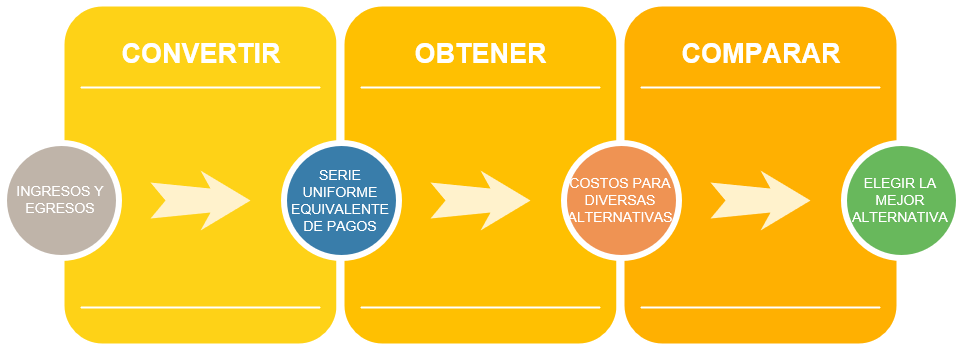

The diagram above was exported from draw.io. Its source (the exported page's mxGraphModel, read from the mxfile embedded in the PNG):
<mxGraphModel grid="1" shadow="0" math="0" background="#ffffff" pageHeight="826" pageWidth="1169" pageScale="1.5" page="1" fold="1" arrows="1" connect="1" tooltips="1" guides="1" gridSize="10" dy="582" dx="1010">
  <root>
    <mxCell id="0" />
    <mxCell id="1" parent="0" />
    <mxCell id="60da8b9f42644d3a-2" value="" parent="1" vertex="1" style="whiteSpace=wrap;html=1;rounded=1;shadow=0;strokeWidth=8;fontSize=20;align=center;fillColor=#FED217;strokeColor=#FFFFFF;">
      <mxGeometry as="geometry" height="345" width="280" y="405" x="316" />
    </mxCell>
    <mxCell id="60da8b9f42644d3a-3" value="CONVERTIR" parent="1" vertex="1" style="text;html=1;strokeColor=none;fillColor=none;align=center;verticalAlign=middle;whiteSpace=wrap;rounded=0;shadow=0;fontSize=27;fontColor=#FFFFFF;fontStyle=1">
      <mxGeometry as="geometry" height="60" width="280" y="425" x="316" />
    </mxCell>
    <mxCell id="60da8b9f42644d3a-6" value="" parent="1" vertex="1" style="line;strokeWidth=2;html=1;rounded=0;shadow=0;fontSize=27;align=center;fillColor=none;strokeColor=#FFFFFF;">
      <mxGeometry as="geometry" height="10" width="240" y="485" x="336" />
    </mxCell>
    <mxCell id="60da8b9f42644d3a-7" value="" parent="1" vertex="1" style="line;strokeWidth=2;html=1;rounded=0;shadow=0;fontSize=27;align=center;fillColor=none;strokeColor=#FFFFFF;">
      <mxGeometry as="geometry" height="10" width="240" y="705" x="336" />
    </mxCell>
    <mxCell id="60da8b9f42644d3a-8" value="INGRESOS Y EGRESOS" parent="1" vertex="1" style="ellipse;whiteSpace=wrap;html=1;rounded=0;shadow=0;strokeWidth=6;fontSize=14;align=center;fillColor=#BFB4A9;strokeColor=#FFFFFF;fontColor=#FFFFFF;">
      <mxGeometry as="geometry" height="115" width="115" y="545" x="259" />
    </mxCell>
    <mxCell id="60da8b9f42644d3a-9" value="" parent="1" vertex="1" style="html=1;shadow=0;dashed=0;align=center;verticalAlign=middle;shape=mxgraph.arrows2.stylisedArrow;dy=0.6;dx=40;notch=15;feather=0.4;rounded=0;strokeWidth=1;fontSize=27;strokeColor=none;fillColor=#fff2cc;">
      <mxGeometry as="geometry" height="60" width="100" y="573" x="406" />
    </mxCell>
    <mxCell id="60da8b9f42644d3a-17" value="" parent="1" vertex="1" style="whiteSpace=wrap;html=1;rounded=1;shadow=0;strokeWidth=8;fontSize=20;align=center;fillColor=#FFC001;strokeColor=#FFFFFF;">
      <mxGeometry as="geometry" height="345" width="280" y="405" x="596" />
    </mxCell>
    <mxCell id="60da8b9f42644d3a-18" value="OBTENER" parent="1" vertex="1" style="text;html=1;strokeColor=none;fillColor=none;align=center;verticalAlign=middle;whiteSpace=wrap;rounded=0;shadow=0;fontSize=27;fontColor=#FFFFFF;fontStyle=1">
      <mxGeometry as="geometry" height="60" width="280" y="425" x="596" />
    </mxCell>
    <mxCell id="60da8b9f42644d3a-20" value="" parent="1" vertex="1" style="line;strokeWidth=2;html=1;rounded=0;shadow=0;fontSize=27;align=center;fillColor=none;strokeColor=#FFFFFF;">
      <mxGeometry as="geometry" height="10" width="240" y="485" x="616" />
    </mxCell>
    <mxCell id="60da8b9f42644d3a-21" value="" parent="1" vertex="1" style="line;strokeWidth=2;html=1;rounded=0;shadow=0;fontSize=27;align=center;fillColor=none;strokeColor=#FFFFFF;">
      <mxGeometry as="geometry" height="10" width="240" y="705" x="616" />
    </mxCell>
    <mxCell id="60da8b9f42644d3a-22" value="SERIE UNIFORME EQUIVALENTE DE PAGOS" parent="1" vertex="1" style="ellipse;whiteSpace=wrap;html=1;rounded=0;shadow=0;strokeWidth=6;fontSize=14;align=center;fillColor=#397DAA;strokeColor=#FFFFFF;fontColor=#FFFFFF;">
      <mxGeometry as="geometry" height="115" width="115" y="545" x="539" />
    </mxCell>
    <mxCell id="60da8b9f42644d3a-23" value="" parent="1" vertex="1" style="html=1;shadow=0;dashed=0;align=center;verticalAlign=middle;shape=mxgraph.arrows2.stylisedArrow;dy=0.6;dx=40;notch=15;feather=0.4;rounded=0;strokeWidth=1;fontSize=27;strokeColor=none;fillColor=#fff2cc;">
      <mxGeometry as="geometry" height="60" width="100" y="573" x="686" />
    </mxCell>
    <mxCell id="60da8b9f42644d3a-24" value="" parent="1" vertex="1" style="whiteSpace=wrap;html=1;rounded=1;shadow=0;strokeWidth=8;fontSize=20;align=center;fillColor=#FFB001;strokeColor=#FFFFFF;">
      <mxGeometry as="geometry" height="345" width="280" y="405" x="876" />
    </mxCell>
    <mxCell id="60da8b9f42644d3a-25" value="COMPARAR&lt;br&gt;" parent="1" vertex="1" style="text;html=1;strokeColor=none;fillColor=none;align=center;verticalAlign=middle;whiteSpace=wrap;rounded=0;shadow=0;fontSize=27;fontColor=#FFFFFF;fontStyle=1">
      <mxGeometry as="geometry" height="60" width="280" y="425" x="876" />
    </mxCell>
    <mxCell id="60da8b9f42644d3a-27" value="" parent="1" vertex="1" style="line;strokeWidth=2;html=1;rounded=0;shadow=0;fontSize=27;align=center;fillColor=none;strokeColor=#FFFFFF;">
      <mxGeometry as="geometry" height="10" width="240" y="485" x="896" />
    </mxCell>
    <mxCell id="60da8b9f42644d3a-28" value="" parent="1" vertex="1" style="line;strokeWidth=2;html=1;rounded=0;shadow=0;fontSize=27;align=center;fillColor=none;strokeColor=#FFFFFF;">
      <mxGeometry as="geometry" height="10" width="240" y="705" x="896" />
    </mxCell>
    <mxCell id="60da8b9f42644d3a-29" value="COSTOS PARA DIVERSAS ALTERNATIVAS" parent="1" vertex="1" style="ellipse;whiteSpace=wrap;html=1;rounded=0;shadow=0;strokeWidth=6;fontSize=14;align=center;fillColor=#EF9353;strokeColor=#FFFFFF;fontColor=#FFFFFF;">
      <mxGeometry as="geometry" height="115" width="115" y="545" x="819" />
    </mxCell>
    <mxCell id="60da8b9f42644d3a-30" value="" parent="1" vertex="1" style="html=1;shadow=0;dashed=0;align=center;verticalAlign=middle;shape=mxgraph.arrows2.stylisedArrow;dy=0.6;dx=40;notch=15;feather=0.4;rounded=0;strokeWidth=1;fontSize=27;strokeColor=none;fillColor=#fff2cc;">
      <mxGeometry as="geometry" height="60" width="100" y="573" x="966" />
    </mxCell>
    <mxCell id="60da8b9f42644d3a-34" value="" parent="1" vertex="1" style="line;strokeWidth=2;html=1;rounded=0;shadow=0;fontSize=27;align=center;fillColor=none;strokeColor=#FFFFFF;">
      <mxGeometry as="geometry" height="10" width="240" y="560" x="1340" />
    </mxCell>
    <mxCell id="60da8b9f42644d3a-35" value="" parent="1" vertex="1" style="line;strokeWidth=2;html=1;rounded=0;shadow=0;fontSize=27;align=center;fillColor=none;strokeColor=#FFFFFF;">
      <mxGeometry as="geometry" height="10" width="240" y="705" x="1176" />
    </mxCell>
    <mxCell id="60da8b9f42644d3a-36" value="ELEGIR LA MEJOR ALTERNATIVA" parent="1" vertex="1" style="ellipse;whiteSpace=wrap;html=1;rounded=0;shadow=0;strokeWidth=6;fontSize=14;align=center;fillColor=#68B85C;strokeColor=#FFFFFF;fontColor=#FFFFFF;">
      <mxGeometry as="geometry" height="115" width="115" y="545" x="1099" />
    </mxCell>
  </root>
</mxGraphModel>